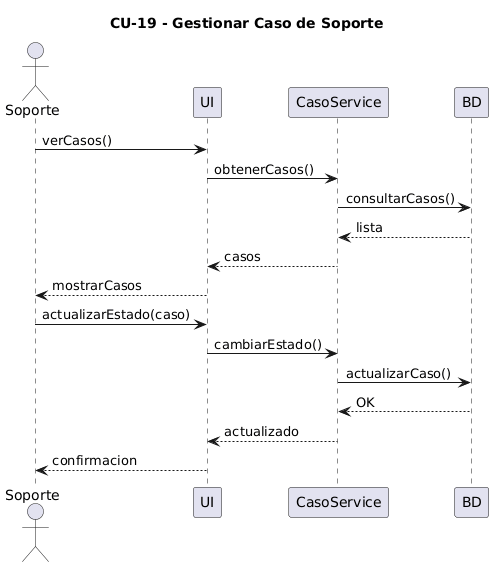

The diagram above was rendered by PlantUML. Its source (embedded in the PNG):
@startuml
title CU-19 - Gestionar Caso de Soporte

actor Soporte
participant UI
participant CasoService
participant BD

Soporte -> UI : verCasos()
UI -> CasoService : obtenerCasos()

CasoService -> BD : consultarCasos()
BD --> CasoService : lista

CasoService --> UI : casos
UI --> Soporte : mostrarCasos

Soporte -> UI : actualizarEstado(caso)

UI -> CasoService : cambiarEstado()

CasoService -> BD : actualizarCaso()
BD --> CasoService : OK

CasoService --> UI : actualizado
UI --> Soporte : confirmacion
@enduml